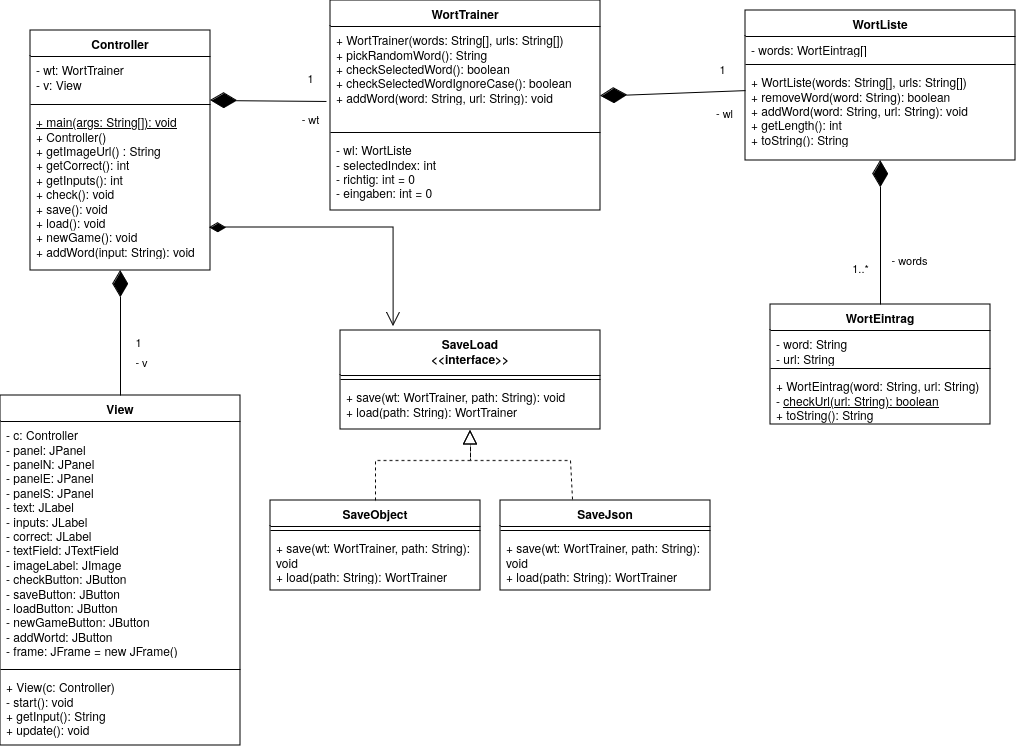

The diagram above was exported from draw.io. Its source (the exported page's mxGraphModel, read from the mxfile embedded in the PNG):
<mxGraphModel dx="1422" dy="728" grid="1" gridSize="10" guides="1" tooltips="1" connect="1" arrows="1" fold="1" page="1" pageScale="1" pageWidth="1100" pageHeight="850" math="0" shadow="0">
  <root>
    <mxCell id="0" />
    <mxCell id="1" parent="0" />
    <mxCell id="EpsXgyq4a-fUSZzQIUw1-37" value="&lt;div&gt;WortTrainer&lt;/div&gt;" style="swimlane;fontStyle=1;align=center;verticalAlign=top;childLayout=stackLayout;horizontal=1;startSize=26;horizontalStack=0;resizeParent=1;resizeParentMax=0;resizeLast=0;collapsible=1;marginBottom=0;whiteSpace=wrap;html=1;" parent="1" vertex="1">
      <mxGeometry x="670" y="190" width="270" height="210" as="geometry" />
    </mxCell>
    <mxCell id="EpsXgyq4a-fUSZzQIUw1-38" value="&lt;div&gt;+ WortTrainer(words: String[], urls: String[])&lt;/div&gt;&lt;div&gt;+ pickRandomWord(): String&lt;/div&gt;&lt;div&gt;+ checkSelectedWord(): boolean&lt;/div&gt;&lt;div&gt;+ checkSelectedWordIgnoreCase(): boolean&lt;/div&gt;&lt;div&gt;+ addWord(word: String, url: String): void&lt;/div&gt;" style="text;strokeColor=none;fillColor=none;align=left;verticalAlign=top;spacingLeft=4;spacingRight=4;overflow=hidden;rotatable=0;points=[[0,0.5],[1,0.5]];portConstraint=eastwest;whiteSpace=wrap;html=1;" parent="EpsXgyq4a-fUSZzQIUw1-37" vertex="1">
      <mxGeometry y="26" width="270" height="102" as="geometry" />
    </mxCell>
    <mxCell id="EpsXgyq4a-fUSZzQIUw1-39" value="" style="line;strokeWidth=1;fillColor=none;align=left;verticalAlign=middle;spacingTop=-1;spacingLeft=3;spacingRight=3;rotatable=0;labelPosition=right;points=[];portConstraint=eastwest;strokeColor=inherit;" parent="EpsXgyq4a-fUSZzQIUw1-37" vertex="1">
      <mxGeometry y="128" width="270" height="8" as="geometry" />
    </mxCell>
    <mxCell id="EpsXgyq4a-fUSZzQIUw1-40" value="&lt;div&gt;- wl: WortListe&lt;/div&gt;&lt;div&gt;- selectedIndex: int&lt;/div&gt;&lt;div&gt;- richtig: int = 0&lt;/div&gt;&lt;div&gt;- eingaben: int = 0&lt;/div&gt;" style="text;strokeColor=none;fillColor=none;align=left;verticalAlign=top;spacingLeft=4;spacingRight=4;overflow=hidden;rotatable=0;points=[[0,0.5],[1,0.5]];portConstraint=eastwest;whiteSpace=wrap;html=1;" parent="EpsXgyq4a-fUSZzQIUw1-37" vertex="1">
      <mxGeometry y="136" width="270" height="74" as="geometry" />
    </mxCell>
    <mxCell id="EpsXgyq4a-fUSZzQIUw1-41" value="&lt;div&gt;WortListe&lt;/div&gt;&lt;div&gt;&lt;br&gt;&lt;/div&gt;" style="swimlane;fontStyle=1;align=center;verticalAlign=top;childLayout=stackLayout;horizontal=1;startSize=26;horizontalStack=0;resizeParent=1;resizeParentMax=0;resizeLast=0;collapsible=1;marginBottom=0;whiteSpace=wrap;html=1;" parent="1" vertex="1">
      <mxGeometry x="1085" y="200" width="270" height="150" as="geometry" />
    </mxCell>
    <mxCell id="EpsXgyq4a-fUSZzQIUw1-42" value="- words: WortEintrag[]" style="text;strokeColor=none;fillColor=none;align=left;verticalAlign=top;spacingLeft=4;spacingRight=4;overflow=hidden;rotatable=0;points=[[0,0.5],[1,0.5]];portConstraint=eastwest;whiteSpace=wrap;html=1;" parent="EpsXgyq4a-fUSZzQIUw1-41" vertex="1">
      <mxGeometry y="26" width="270" height="24" as="geometry" />
    </mxCell>
    <mxCell id="EpsXgyq4a-fUSZzQIUw1-43" value="" style="line;strokeWidth=1;fillColor=none;align=left;verticalAlign=middle;spacingTop=-1;spacingLeft=3;spacingRight=3;rotatable=0;labelPosition=right;points=[];portConstraint=eastwest;strokeColor=inherit;" parent="EpsXgyq4a-fUSZzQIUw1-41" vertex="1">
      <mxGeometry y="50" width="270" height="8" as="geometry" />
    </mxCell>
    <mxCell id="EpsXgyq4a-fUSZzQIUw1-44" value="&lt;div&gt;+ WortListe(words: String[], urls: String[])&lt;/div&gt;&lt;div&gt;+ removeWord(word: String): boolean&lt;/div&gt;&lt;div&gt;+ addWord(word: String, url: String): void&lt;/div&gt;&lt;div&gt;+ getLength(): int&lt;/div&gt;&lt;div&gt;+ toString(): String&lt;/div&gt;" style="text;strokeColor=none;fillColor=none;align=left;verticalAlign=top;spacingLeft=4;spacingRight=4;overflow=hidden;rotatable=0;points=[[0,0.5],[1,0.5]];portConstraint=eastwest;whiteSpace=wrap;html=1;" parent="EpsXgyq4a-fUSZzQIUw1-41" vertex="1">
      <mxGeometry y="58" width="270" height="92" as="geometry" />
    </mxCell>
    <mxCell id="EpsXgyq4a-fUSZzQIUw1-45" value="WortEintrag" style="swimlane;fontStyle=1;align=center;verticalAlign=top;childLayout=stackLayout;horizontal=1;startSize=26;horizontalStack=0;resizeParent=1;resizeParentMax=0;resizeLast=0;collapsible=1;marginBottom=0;whiteSpace=wrap;html=1;" parent="1" vertex="1">
      <mxGeometry x="1110" y="494" width="220" height="120" as="geometry">
        <mxRectangle x="810" y="334" width="100" height="30" as="alternateBounds" />
      </mxGeometry>
    </mxCell>
    <mxCell id="EpsXgyq4a-fUSZzQIUw1-46" value="&lt;div&gt;- word: String&lt;/div&gt;&lt;div&gt;- url: String&lt;/div&gt;" style="text;strokeColor=none;fillColor=none;align=left;verticalAlign=top;spacingLeft=4;spacingRight=4;overflow=hidden;rotatable=0;points=[[0,0.5],[1,0.5]];portConstraint=eastwest;whiteSpace=wrap;html=1;" parent="EpsXgyq4a-fUSZzQIUw1-45" vertex="1">
      <mxGeometry y="26" width="220" height="34" as="geometry" />
    </mxCell>
    <mxCell id="EpsXgyq4a-fUSZzQIUw1-47" value="" style="line;strokeWidth=1;fillColor=none;align=left;verticalAlign=middle;spacingTop=-1;spacingLeft=3;spacingRight=3;rotatable=0;labelPosition=right;points=[];portConstraint=eastwest;strokeColor=inherit;" parent="EpsXgyq4a-fUSZzQIUw1-45" vertex="1">
      <mxGeometry y="60" width="220" height="8" as="geometry" />
    </mxCell>
    <mxCell id="EpsXgyq4a-fUSZzQIUw1-48" value="&lt;div&gt;+ WortEintrag(word: String, url: String)&lt;/div&gt;&lt;div&gt;- &lt;u&gt;checkUrl(url: String): boolean&lt;/u&gt;&lt;/div&gt;&lt;div&gt;+ toString(): String&lt;br&gt;&lt;/div&gt;&lt;div&gt;&lt;br&gt;&lt;/div&gt;" style="text;strokeColor=none;fillColor=none;align=left;verticalAlign=top;spacingLeft=4;spacingRight=4;overflow=hidden;rotatable=0;points=[[0,0.5],[1,0.5]];portConstraint=eastwest;whiteSpace=wrap;html=1;" parent="EpsXgyq4a-fUSZzQIUw1-45" vertex="1">
      <mxGeometry y="68" width="220" height="52" as="geometry" />
    </mxCell>
    <mxCell id="EpsXgyq4a-fUSZzQIUw1-49" value="" style="endArrow=diamondThin;endFill=1;endSize=24;html=1;rounded=0;exitX=0.5;exitY=0;exitDx=0;exitDy=0;" parent="1" source="EpsXgyq4a-fUSZzQIUw1-45" target="EpsXgyq4a-fUSZzQIUw1-44" edge="1">
      <mxGeometry width="160" relative="1" as="geometry">
        <mxPoint x="910" y="514" as="sourcePoint" />
        <mxPoint x="1210" y="434" as="targetPoint" />
      </mxGeometry>
    </mxCell>
    <mxCell id="EpsXgyq4a-fUSZzQIUw1-50" value="- words" style="edgeLabel;html=1;align=center;verticalAlign=middle;resizable=0;points=[];" parent="EpsXgyq4a-fUSZzQIUw1-49" vertex="1" connectable="0">
      <mxGeometry x="0.2671" y="-1" relative="1" as="geometry">
        <mxPoint x="27" y="46" as="offset" />
      </mxGeometry>
    </mxCell>
    <mxCell id="EpsXgyq4a-fUSZzQIUw1-51" value="&lt;div&gt;1..*&lt;/div&gt;" style="edgeLabel;html=1;align=center;verticalAlign=middle;resizable=0;points=[];" parent="EpsXgyq4a-fUSZzQIUw1-49" vertex="1" connectable="0">
      <mxGeometry x="-0.4" relative="1" as="geometry">
        <mxPoint x="-21" y="6" as="offset" />
      </mxGeometry>
    </mxCell>
    <mxCell id="EpsXgyq4a-fUSZzQIUw1-52" value="" style="endArrow=diamondThin;endFill=1;endSize=24;html=1;rounded=0;" parent="1" source="EpsXgyq4a-fUSZzQIUw1-41" edge="1">
      <mxGeometry width="160" relative="1" as="geometry">
        <mxPoint x="910" y="514" as="sourcePoint" />
        <mxPoint x="940" y="285.6071428571429" as="targetPoint" />
      </mxGeometry>
    </mxCell>
    <mxCell id="EpsXgyq4a-fUSZzQIUw1-53" value="&lt;div&gt;- wl&lt;/div&gt;" style="edgeLabel;html=1;align=center;verticalAlign=middle;resizable=0;points=[];" parent="EpsXgyq4a-fUSZzQIUw1-52" vertex="1" connectable="0">
      <mxGeometry x="0.4826" y="-2" relative="1" as="geometry">
        <mxPoint x="86" y="20" as="offset" />
      </mxGeometry>
    </mxCell>
    <mxCell id="EpsXgyq4a-fUSZzQIUw1-54" value="1" style="edgeLabel;html=1;align=center;verticalAlign=middle;resizable=0;points=[];" parent="EpsXgyq4a-fUSZzQIUw1-52" vertex="1" connectable="0">
      <mxGeometry x="-0.4703" y="-2" relative="1" as="geometry">
        <mxPoint x="15" y="-21" as="offset" />
      </mxGeometry>
    </mxCell>
    <mxCell id="EpsXgyq4a-fUSZzQIUw1-55" value="&lt;div&gt;Controller&lt;/div&gt;" style="swimlane;fontStyle=1;align=center;verticalAlign=top;childLayout=stackLayout;horizontal=1;startSize=26;horizontalStack=0;resizeParent=1;resizeParentMax=0;resizeLast=0;collapsible=1;marginBottom=0;whiteSpace=wrap;html=1;" parent="1" vertex="1">
      <mxGeometry x="370" y="220" width="180" height="240" as="geometry" />
    </mxCell>
    <mxCell id="EpsXgyq4a-fUSZzQIUw1-56" value="&lt;div&gt;- wt: WortTrainer&lt;/div&gt;&lt;div&gt;- v: View&lt;br&gt;&lt;/div&gt;" style="text;strokeColor=none;fillColor=none;align=left;verticalAlign=top;spacingLeft=4;spacingRight=4;overflow=hidden;rotatable=0;points=[[0,0.5],[1,0.5]];portConstraint=eastwest;whiteSpace=wrap;html=1;" parent="EpsXgyq4a-fUSZzQIUw1-55" vertex="1">
      <mxGeometry y="26" width="180" height="44" as="geometry" />
    </mxCell>
    <mxCell id="EpsXgyq4a-fUSZzQIUw1-57" value="" style="line;strokeWidth=1;fillColor=none;align=left;verticalAlign=middle;spacingTop=-1;spacingLeft=3;spacingRight=3;rotatable=0;labelPosition=right;points=[];portConstraint=eastwest;strokeColor=inherit;" parent="EpsXgyq4a-fUSZzQIUw1-55" vertex="1">
      <mxGeometry y="70" width="180" height="8" as="geometry" />
    </mxCell>
    <mxCell id="EpsXgyq4a-fUSZzQIUw1-58" value="&lt;div&gt;&lt;u&gt;+ main(args: String[]): void&lt;/u&gt;&lt;/div&gt;+ Controller()&lt;div&gt;+ getImageUrl() : String&lt;/div&gt;&lt;div&gt;+ getCorrect(): int&lt;/div&gt;&lt;div&gt;+ getInputs(): int&lt;/div&gt;&lt;div&gt;+ check(): void&lt;/div&gt;&lt;div&gt;+ save(): void&lt;/div&gt;&lt;div&gt;+ load(): void&lt;/div&gt;&lt;div&gt;+ newGame(): void&lt;/div&gt;&lt;div&gt;+ addWord(input: String): void&lt;/div&gt;" style="text;strokeColor=none;fillColor=none;align=left;verticalAlign=top;spacingLeft=4;spacingRight=4;overflow=hidden;rotatable=0;points=[[0,0.5],[1,0.5]];portConstraint=eastwest;whiteSpace=wrap;html=1;" parent="EpsXgyq4a-fUSZzQIUw1-55" vertex="1">
      <mxGeometry y="78" width="180" height="162" as="geometry" />
    </mxCell>
    <mxCell id="EpsXgyq4a-fUSZzQIUw1-59" value="" style="endArrow=diamondThin;endFill=1;endSize=24;html=1;rounded=0;exitX=-0.015;exitY=0.735;exitDx=0;exitDy=0;exitPerimeter=0;" parent="1" source="EpsXgyq4a-fUSZzQIUw1-38" edge="1">
      <mxGeometry width="160" relative="1" as="geometry">
        <mxPoint x="630" y="280" as="sourcePoint" />
        <mxPoint x="550" y="290" as="targetPoint" />
      </mxGeometry>
    </mxCell>
    <mxCell id="EpsXgyq4a-fUSZzQIUw1-60" value="&lt;div&gt;- wt&lt;/div&gt;" style="edgeLabel;html=1;align=center;verticalAlign=middle;resizable=0;points=[];" parent="EpsXgyq4a-fUSZzQIUw1-59" vertex="1" connectable="0">
      <mxGeometry x="0.4826" y="-2" relative="1" as="geometry">
        <mxPoint x="70" y="20" as="offset" />
      </mxGeometry>
    </mxCell>
    <mxCell id="EpsXgyq4a-fUSZzQIUw1-61" value="1" style="edgeLabel;html=1;align=center;verticalAlign=middle;resizable=0;points=[];" parent="EpsXgyq4a-fUSZzQIUw1-59" vertex="1" connectable="0">
      <mxGeometry x="-0.4703" y="-2" relative="1" as="geometry">
        <mxPoint x="15" y="-21" as="offset" />
      </mxGeometry>
    </mxCell>
    <mxCell id="EpsXgyq4a-fUSZzQIUw1-62" value="View" style="swimlane;fontStyle=1;align=center;verticalAlign=top;childLayout=stackLayout;horizontal=1;startSize=26;horizontalStack=0;resizeParent=1;resizeParentMax=0;resizeLast=0;collapsible=1;marginBottom=0;whiteSpace=wrap;html=1;" parent="1" vertex="1">
      <mxGeometry x="340" y="585" width="240" height="350" as="geometry" />
    </mxCell>
    <mxCell id="EpsXgyq4a-fUSZzQIUw1-63" value="&lt;div&gt;- c: Controller&lt;/div&gt;&lt;div&gt;- panel: JPanel&lt;/div&gt;&lt;div&gt;- panelN: JPanel&lt;/div&gt;&lt;div&gt;- panelE: JPanel&lt;/div&gt;&lt;div&gt;- panelS: JPanel&lt;/div&gt;&lt;div&gt;- text: JLabel&lt;/div&gt;&lt;div&gt;- inputs: JLabel&lt;/div&gt;&lt;div&gt;- correct: JLabel&lt;/div&gt;&lt;div&gt;- textField: JTextField&lt;/div&gt;&lt;div&gt;- imageLabel: JImage&lt;br&gt;&lt;/div&gt;&lt;div&gt;- checkButton: JButton&lt;/div&gt;&lt;div&gt;- saveButton: JButton&lt;/div&gt;&lt;div&gt;- loadButton: JButton&lt;/div&gt;&lt;div&gt;- newGameButton: JButton&lt;/div&gt;&lt;div&gt;- addWortd: JButton&lt;br&gt;&lt;/div&gt;&lt;div&gt;- frame: JFrame = new JFrame()&lt;/div&gt;" style="text;strokeColor=none;fillColor=none;align=left;verticalAlign=top;spacingLeft=4;spacingRight=4;overflow=hidden;rotatable=0;points=[[0,0.5],[1,0.5]];portConstraint=eastwest;whiteSpace=wrap;html=1;" parent="EpsXgyq4a-fUSZzQIUw1-62" vertex="1">
      <mxGeometry y="26" width="240" height="244" as="geometry" />
    </mxCell>
    <mxCell id="EpsXgyq4a-fUSZzQIUw1-64" value="" style="line;strokeWidth=1;fillColor=none;align=left;verticalAlign=middle;spacingTop=-1;spacingLeft=3;spacingRight=3;rotatable=0;labelPosition=right;points=[];portConstraint=eastwest;strokeColor=inherit;" parent="EpsXgyq4a-fUSZzQIUw1-62" vertex="1">
      <mxGeometry y="270" width="240" height="8" as="geometry" />
    </mxCell>
    <mxCell id="EpsXgyq4a-fUSZzQIUw1-65" value="&lt;div&gt;+ View(c: Controller)&lt;/div&gt;&lt;div&gt;- start(): void&lt;br&gt;&lt;/div&gt;&lt;div&gt;+ getInput(): String&lt;/div&gt;&lt;div&gt;+ update(): void&lt;br&gt;&lt;/div&gt;" style="text;strokeColor=none;fillColor=none;align=left;verticalAlign=top;spacingLeft=4;spacingRight=4;overflow=hidden;rotatable=0;points=[[0,0.5],[1,0.5]];portConstraint=eastwest;whiteSpace=wrap;html=1;" parent="EpsXgyq4a-fUSZzQIUw1-62" vertex="1">
      <mxGeometry y="278" width="240" height="72" as="geometry" />
    </mxCell>
    <mxCell id="EpsXgyq4a-fUSZzQIUw1-66" value="" style="endArrow=diamondThin;endFill=1;endSize=24;html=1;rounded=0;" parent="1" source="EpsXgyq4a-fUSZzQIUw1-62" target="EpsXgyq4a-fUSZzQIUw1-58" edge="1">
      <mxGeometry width="160" relative="1" as="geometry">
        <mxPoint x="676" y="301" as="sourcePoint" />
        <mxPoint x="540" y="299.9971428571429" as="targetPoint" />
        <Array as="points" />
      </mxGeometry>
    </mxCell>
    <mxCell id="EpsXgyq4a-fUSZzQIUw1-67" value="&lt;div&gt;- v&lt;br&gt;&lt;/div&gt;" style="edgeLabel;html=1;align=center;verticalAlign=middle;resizable=0;points=[];" parent="EpsXgyq4a-fUSZzQIUw1-66" vertex="1" connectable="0">
      <mxGeometry x="0.4826" y="-2" relative="1" as="geometry">
        <mxPoint x="18" y="59" as="offset" />
      </mxGeometry>
    </mxCell>
    <mxCell id="EpsXgyq4a-fUSZzQIUw1-68" value="1" style="edgeLabel;html=1;align=center;verticalAlign=middle;resizable=0;points=[];" parent="EpsXgyq4a-fUSZzQIUw1-66" vertex="1" connectable="0">
      <mxGeometry x="-0.4703" y="-2" relative="1" as="geometry">
        <mxPoint x="15" y="-21" as="offset" />
      </mxGeometry>
    </mxCell>
    <mxCell id="EpsXgyq4a-fUSZzQIUw1-69" value="&lt;div&gt;SaveLoad&lt;/div&gt;&lt;div&gt;&amp;lt;&amp;lt;interface&amp;gt;&amp;gt;&lt;/div&gt;" style="swimlane;fontStyle=1;align=center;verticalAlign=top;childLayout=stackLayout;horizontal=1;startSize=45;horizontalStack=0;resizeParent=1;resizeParentMax=0;resizeLast=0;collapsible=1;marginBottom=0;whiteSpace=wrap;html=1;" parent="1" vertex="1">
      <mxGeometry x="680" y="520" width="260" height="99" as="geometry" />
    </mxCell>
    <mxCell id="EpsXgyq4a-fUSZzQIUw1-70" value="" style="line;strokeWidth=1;fillColor=none;align=left;verticalAlign=middle;spacingTop=-1;spacingLeft=3;spacingRight=3;rotatable=0;labelPosition=right;points=[];portConstraint=eastwest;strokeColor=inherit;" parent="EpsXgyq4a-fUSZzQIUw1-69" vertex="1">
      <mxGeometry y="45" width="260" height="8" as="geometry" />
    </mxCell>
    <mxCell id="EpsXgyq4a-fUSZzQIUw1-71" value="+ save(wt: WortTrainer, path: String): void&lt;div&gt;+ load(path: String): WortTrainer&lt;/div&gt;" style="text;strokeColor=none;fillColor=none;align=left;verticalAlign=top;spacingLeft=4;spacingRight=4;overflow=hidden;rotatable=0;points=[[0,0.5],[1,0.5]];portConstraint=eastwest;whiteSpace=wrap;html=1;" parent="EpsXgyq4a-fUSZzQIUw1-69" vertex="1">
      <mxGeometry y="53" width="260" height="46" as="geometry" />
    </mxCell>
    <mxCell id="YMIQJCf7gYY0zeAfO82t-4" value="&lt;div&gt;&lt;br&gt;&lt;/div&gt;&lt;div&gt;&lt;br&gt;&lt;/div&gt;" style="endArrow=open;html=1;endSize=12;startArrow=diamondThin;startSize=14;startFill=1;edgeStyle=orthogonalEdgeStyle;align=left;verticalAlign=bottom;rounded=0;exitX=0.994;exitY=0.735;exitDx=0;exitDy=0;exitPerimeter=0;entryX=0.204;entryY=-0.04;entryDx=0;entryDy=0;entryPerimeter=0;" edge="1" parent="1" source="EpsXgyq4a-fUSZzQIUw1-58" target="EpsXgyq4a-fUSZzQIUw1-69">
      <mxGeometry x="-0.7804" y="17" relative="1" as="geometry">
        <mxPoint x="610" y="440" as="sourcePoint" />
        <mxPoint x="770" y="440" as="targetPoint" />
        <mxPoint as="offset" />
      </mxGeometry>
    </mxCell>
    <mxCell id="YMIQJCf7gYY0zeAfO82t-5" value="SaveObject" style="swimlane;fontStyle=1;align=center;verticalAlign=top;childLayout=stackLayout;horizontal=1;startSize=26;horizontalStack=0;resizeParent=1;resizeParentMax=0;resizeLast=0;collapsible=1;marginBottom=0;whiteSpace=wrap;html=1;" vertex="1" parent="1">
      <mxGeometry x="610" y="690" width="210" height="90" as="geometry" />
    </mxCell>
    <mxCell id="YMIQJCf7gYY0zeAfO82t-7" value="" style="line;strokeWidth=1;fillColor=none;align=left;verticalAlign=middle;spacingTop=-1;spacingLeft=3;spacingRight=3;rotatable=0;labelPosition=right;points=[];portConstraint=eastwest;strokeColor=inherit;" vertex="1" parent="YMIQJCf7gYY0zeAfO82t-5">
      <mxGeometry y="26" width="210" height="8" as="geometry" />
    </mxCell>
    <mxCell id="YMIQJCf7gYY0zeAfO82t-8" value="+ save(wt: WortTrainer, path: String): void&lt;div&gt;+ load(path: String): WortTrainer&lt;/div&gt;" style="text;strokeColor=none;fillColor=none;align=left;verticalAlign=top;spacingLeft=4;spacingRight=4;overflow=hidden;rotatable=0;points=[[0,0.5],[1,0.5]];portConstraint=eastwest;whiteSpace=wrap;html=1;" vertex="1" parent="YMIQJCf7gYY0zeAfO82t-5">
      <mxGeometry y="34" width="210" height="56" as="geometry" />
    </mxCell>
    <mxCell id="YMIQJCf7gYY0zeAfO82t-9" value="SaveJson" style="swimlane;fontStyle=1;align=center;verticalAlign=top;childLayout=stackLayout;horizontal=1;startSize=26;horizontalStack=0;resizeParent=1;resizeParentMax=0;resizeLast=0;collapsible=1;marginBottom=0;whiteSpace=wrap;html=1;" vertex="1" parent="1">
      <mxGeometry x="840" y="690" width="210" height="90" as="geometry" />
    </mxCell>
    <mxCell id="YMIQJCf7gYY0zeAfO82t-10" value="" style="line;strokeWidth=1;fillColor=none;align=left;verticalAlign=middle;spacingTop=-1;spacingLeft=3;spacingRight=3;rotatable=0;labelPosition=right;points=[];portConstraint=eastwest;strokeColor=inherit;" vertex="1" parent="YMIQJCf7gYY0zeAfO82t-9">
      <mxGeometry y="26" width="210" height="8" as="geometry" />
    </mxCell>
    <mxCell id="YMIQJCf7gYY0zeAfO82t-11" value="+ save(wt: WortTrainer, path: String): void&lt;div&gt;+ load(path: String): WortTrainer&lt;/div&gt;" style="text;strokeColor=none;fillColor=none;align=left;verticalAlign=top;spacingLeft=4;spacingRight=4;overflow=hidden;rotatable=0;points=[[0,0.5],[1,0.5]];portConstraint=eastwest;whiteSpace=wrap;html=1;" vertex="1" parent="YMIQJCf7gYY0zeAfO82t-9">
      <mxGeometry y="34" width="210" height="56" as="geometry" />
    </mxCell>
    <mxCell id="YMIQJCf7gYY0zeAfO82t-12" value="" style="endArrow=block;dashed=1;endFill=0;endSize=12;html=1;rounded=0;exitX=0.343;exitY=-0.011;exitDx=0;exitDy=0;exitPerimeter=0;" edge="1" parent="1" source="YMIQJCf7gYY0zeAfO82t-9">
      <mxGeometry width="160" relative="1" as="geometry">
        <mxPoint x="910" y="670" as="sourcePoint" />
        <mxPoint x="810" y="620" as="targetPoint" />
        <Array as="points">
          <mxPoint x="910" y="650" />
          <mxPoint x="810" y="650" />
        </Array>
      </mxGeometry>
    </mxCell>
    <mxCell id="YMIQJCf7gYY0zeAfO82t-13" value="" style="endArrow=block;dashed=1;endFill=0;endSize=12;html=1;rounded=0;exitX=0.5;exitY=0;exitDx=0;exitDy=0;" edge="1" parent="1" source="YMIQJCf7gYY0zeAfO82t-5">
      <mxGeometry width="160" relative="1" as="geometry">
        <mxPoint x="650" y="590" as="sourcePoint" />
        <mxPoint x="810" y="620" as="targetPoint" />
        <Array as="points">
          <mxPoint x="715" y="650" />
          <mxPoint x="810" y="650" />
        </Array>
      </mxGeometry>
    </mxCell>
  </root>
</mxGraphModel>